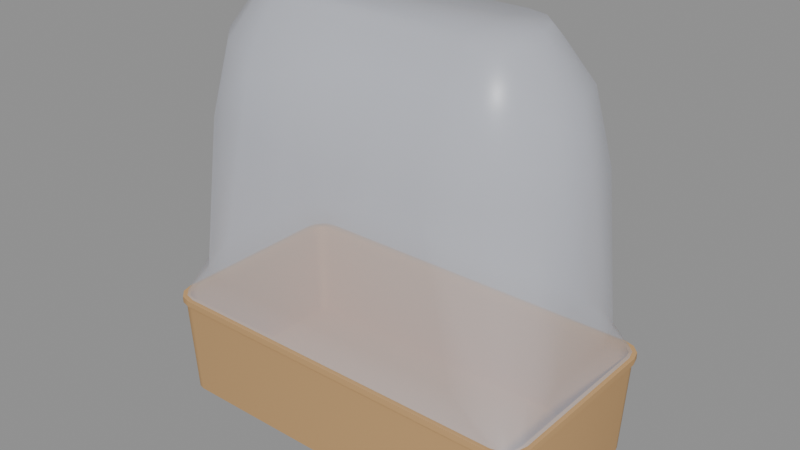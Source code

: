 # Source: pack_repuestos.blend  (saved by Blender 5.3.31; exported with 4.5.12 LTS)
import bpy
from mathutils import Matrix  # noqa: F401  (used for matrix-valued properties, if any)

bpy.ops.wm.read_factory_settings(use_empty=True)
scene = bpy.context.scene
scene.name = 'Scene'

# ---- materials (node trees are filled in below, after node groups)
mat_m_carton = bpy.data.materials.new('M_Carton')
mat_m_carton.diffuse_color = (0.5711, 0.3419, 0.147, 1.0)
mat_m_bolsaplastica = bpy.data.materials.new('M_BolsaPlastica')
mat_m_bolsaplastica.surface_render_method = 'BLENDED'
mat_m_bolsaplastica.blend_method = 'BLEND'
mat_m_bolsaplastica.diffuse_color = (0.8308, 0.8714, 1.0, 0.35)

# ---- material node trees
mat_m_carton.use_nodes = True; mat_m_carton.node_tree.nodes.clear()
_N = mat_m_carton.node_tree.nodes; _L = mat_m_carton.node_tree.links
n0 = _N.new('ShaderNodeBsdfPrincipled'); n0.name = 'Principled BSDF'; n0.location = (-200, 100)
n0.inputs[0].default_value = (0.5711, 0.3419, 0.147, 1.0)
n0.inputs[2].default_value = 0.9
n0.inputs[10].default_value = 0.005
n1 = _N.new('ShaderNodeOutputMaterial'); n1.name = 'Material Output'; n1.location = (200, 100)
_L.new(n0.outputs[0], n1.inputs[0])
n1.is_active_output = True
mat_m_bolsaplastica.use_nodes = True; mat_m_bolsaplastica.node_tree.nodes.clear()
_N = mat_m_bolsaplastica.node_tree.nodes; _L = mat_m_bolsaplastica.node_tree.links
n0 = _N.new('ShaderNodeBsdfPrincipled'); n0.name = 'Principled BSDF'; n0.location = (-200, 100)
n0.inputs[0].default_value = (0.8308, 0.8714, 1.0, 1.0)
n0.inputs[2].default_value = 0.3
n0.inputs[4].default_value = 0.35
n0.inputs[10].default_value = 0.005
n1 = _N.new('ShaderNodeOutputMaterial'); n1.name = 'Material Output'; n1.location = (200, 100)
_L.new(n0.outputs[0], n1.inputs[0])
n1.is_active_output = True

# ---- meshes
me_pack_repuestos = bpy.data.meshes.new('pack_repuestos')
me_pack_repuestos.from_pydata([(0.09, -0.039, 0.0), (0.0892, -0.042, 0.0), (0.087, -0.0442, 0.0), (0.084, -0.045, 0.0), (-0.084, -0.045, 0.0), (-0.087, -0.0442, 0.0), (-0.0892, -0.042, 0.0), (-0.09, -0.039, 0.0), (-0.09, 0.039, 0.0), (-0.0892, 0.042, 0.0), (-0.087, 0.0442, 0.0), (-0.084, 0.045, 0.0), (0.084, 0.045, 0.0), (0.087, 0.0442, 0.0), (0.0892, 0.042, 0.0), (0.09, 0.039, 0.0), (0.0925, -0.039, 0.046), (0.09136, -0.04325, 0.046), (0.08825, -0.04636, 0.046), (0.084, -0.0475, 0.046), (-0.084, -0.0475, 0.046), (-0.08825, -0.04636, 0.046), (-0.09136, -0.04325, 0.046), (-0.0925, -0.039, 0.046), (-0.0925, 0.039, 0.046), (-0.09136, 0.04325, 0.046), (-0.08825, 0.04636, 0.046), (-0.084, 0.0475, 0.046), (0.084, 0.0475, 0.046), (0.08825, 0.04636, 0.046), (0.09136, 0.04325, 0.046), (0.0925, 0.039, 0.046), (0.094, -0.039, 0.047), (0.09266, -0.044, 0.047), (0.089, -0.04766, 0.047), (0.084, -0.049, 0.047), (-0.084, -0.049, 0.047), (-0.089, -0.04766, 0.047), (-0.09266, -0.044, 0.047), (-0.094, -0.039, 0.047), (-0.094, 0.039, 0.047), (-0.09266, 0.044, 0.047), (-0.089, 0.04766, 0.047), (-0.084, 0.049, 0.047), (0.084, 0.049, 0.047), (0.089, 0.04766, 0.047), (0.09266, 0.044, 0.047), (0.094, 0.039, 0.047), (0.094, -0.039, 0.05), (0.09266, -0.044, 0.05), (0.089, -0.04766, 0.05), (0.084, -0.049, 0.05), (-0.084, -0.049, 0.05), (-0.089, -0.04766, 0.05), (-0.09266, -0.044, 0.05), (-0.094, -0.039, 0.05), (-0.094, 0.039, 0.05), (-0.09266, 0.044, 0.05), (-0.089, 0.04766, 0.05), (-0.084, 0.049, 0.05), (0.084, 0.049, 0.05), (0.089, 0.04766, 0.05), (0.09266, 0.044, 0.05), (0.094, 0.039, 0.05), (0.0905, -0.039, 0.05), (0.08963, -0.04225, 0.05), (0.08725, -0.04463, 0.05), (0.084, -0.0455, 0.05), (-0.084, -0.0455, 0.05), (-0.08725, -0.04463, 0.05), (-0.08963, -0.04225, 0.05), (-0.0905, -0.039, 0.05), (-0.0905, 0.039, 0.05), (-0.08963, 0.04225, 0.05), (-0.08725, 0.04463, 0.05), (-0.084, 0.0455, 0.05), (0.084, 0.0455, 0.05), (0.08725, 0.04463, 0.05), (0.08963, 0.04225, 0.05), (0.0905, 0.039, 0.05), (0.089, -0.039, 0.046), (0.08833, -0.0415, 0.046), (0.0865, -0.04333, 0.046), (0.084, -0.044, 0.046), (-0.084, -0.044, 0.046), (-0.0865, -0.04333, 0.046), (-0.08833, -0.0415, 0.046), (-0.089, -0.039, 0.046), (-0.089, 0.039, 0.046), (-0.08833, 0.0415, 0.046), (-0.0865, 0.04333, 0.046), (-0.084, 0.044, 0.046), (0.084, 0.044, 0.046), (0.0865, 0.04333, 0.046), (0.08833, 0.0415, 0.046), (0.089, 0.039, 0.046), (0.0875, -0.039, 0.003), (0.08703, -0.04075, 0.003), (0.08575, -0.04203, 0.003), (0.084, -0.0425, 0.003), (-0.084, -0.0425, 0.003), (-0.08575, -0.04203, 0.003), (-0.08703, -0.04075, 0.003), (-0.0875, -0.039, 0.003), (-0.0875, 0.039, 0.003), (-0.08703, 0.04075, 0.003), (-0.08575, 0.04203, 0.003), (-0.084, 0.0425, 0.003), (0.084, 0.0425, 0.003), (0.08575, 0.04203, 0.003), (0.08703, 0.04075, 0.003), (0.0875, 0.039, 0.003), (0.0925, -0.0375, 0.0505), (0.09116, -0.0425, 0.0505), (0.0875, -0.04616, 0.0505), (0.0825, -0.0475, 0.0505), (-0.0825, -0.0475, 0.0505), (-0.0875, -0.04616, 0.0505), (-0.09116, -0.0425, 0.0505), (-0.0925, -0.0375, 0.0505), (-0.0925, 0.0375, 0.0505), (-0.09116, 0.0425, 0.0505), (-0.0875, 0.04616, 0.0505), (-0.0825, 0.0475, 0.0505), (0.0825, 0.0475, 0.0505), (0.0875, 0.04616, 0.0505), (0.09116, 0.0425, 0.0505), (0.0925, 0.0375, 0.0505), (0.091, -0.016, 0.066), (0.08698, -0.031, 0.066), (0.076, -0.04198, 0.066), (0.061, -0.046, 0.066), (-0.061, -0.046, 0.066), (-0.076, -0.04198, 0.066), (-0.08698, -0.031, 0.066), (-0.091, -0.016, 0.066), (-0.091, 0.016, 0.066), (-0.08698, 0.031, 0.066), (-0.076, 0.04198, 0.066), (-0.061, 0.046, 0.066), (0.061, 0.046, 0.066), (0.076, 0.04198, 0.066), (0.08698, 0.031, 0.066), (0.091, 0.016, 0.066), (0.09, 0.0, 0.14), (0.08397, -0.0225, 0.14), (0.0675, -0.03897, 0.14), (0.045, -0.045, 0.14), (-0.045, -0.045, 0.14), (-0.0675, -0.03897, 0.14), (-0.08397, -0.0225, 0.14), (-0.09, -5.511e-18, 0.14), (-0.08397, 0.0225, 0.14), (-0.0675, 0.03897, 0.14), (-0.045, 0.045, 0.14), (0.045, 0.045, 0.14), (0.0675, 0.03897, 0.14), (0.08397, 0.0225, 0.14), (0.082, 0.0, 0.172), (0.07704, -0.0185, 0.172), (0.0635, -0.03204, 0.172), (0.045, -0.037, 0.172), (-0.045, -0.037, 0.172), (-0.0635, -0.03204, 0.172), (-0.07704, -0.0185, 0.172), (-0.082, -4.531e-18, 0.172), (-0.07704, 0.0185, 0.172), (-0.0635, 0.03204, 0.172), (-0.045, 0.037, 0.172), (0.045, 0.037, 0.172), (0.0635, 0.03204, 0.172), (0.07704, 0.0185, 0.172), (0.069, 0.0, 0.1895), (0.06578, -0.012, 0.1895), (0.057, -0.02078, 0.1895), (0.045, -0.024, 0.1895), (-0.045, -0.024, 0.1895), (-0.057, -0.02078, 0.1895), (-0.06578, -0.012, 0.1895), (-0.069, -2.939e-18, 0.1895), (-0.06578, 0.012, 0.1895), (-0.057, 0.02078, 0.1895), (-0.045, 0.024, 0.1895), (0.045, 0.024, 0.1895), (0.057, 0.02078, 0.1895), (0.06578, 0.012, 0.1895), (0.065, 0.0, 0.194), (0.06232, -0.01, 0.194), (0.055, -0.01732, 0.194), (0.045, -0.02, 0.194), (-0.045, -0.02, 0.194), (-0.055, -0.01732, 0.194), (-0.06232, -0.01, 0.194), (-0.065, -2.449e-18, 0.194), (-0.06232, 0.01, 0.194), (-0.055, 0.01732, 0.194), (-0.045, 0.02, 0.194), (0.045, 0.02, 0.194), (0.055, 0.01732, 0.194), (0.06232, 0.01, 0.194)], [], [(0, 16, 17, 1), (1, 17, 18, 2), (2, 18, 19, 3), (3, 19, 20, 4), (4, 20, 21, 5), (5, 21, 22, 6), (6, 22, 23, 7), (7, 23, 24, 8), (8, 24, 25, 9), (9, 25, 26, 10), (10, 26, 27, 11), (11, 27, 28, 12), (12, 28, 29, 13), (13, 29, 30, 14), (14, 30, 31, 15), (15, 31, 16, 0), (16, 32, 33, 17), (17, 33, 34, 18), (18, 34, 35, 19), (19, 35, 36, 20), (20, 36, 37, 21), (21, 37, 38, 22), (22, 38, 39, 23), (23, 39, 40, 24), (24, 40, 41, 25), (25, 41, 42, 26), (26, 42, 43, 27), (27, 43, 44, 28), (28, 44, 45, 29), (29, 45, 46, 30), (30, 46, 47, 31), (31, 47, 32, 16), (32, 48, 49, 33), (33, 49, 50, 34), (34, 50, 51, 35), (35, 51, 52, 36), (36, 52, 53, 37), (37, 53, 54, 38), (38, 54, 55, 39), (39, 55, 56, 40), (40, 56, 57, 41), (41, 57, 58, 42), (42, 58, 59, 43), (43, 59, 60, 44), (44, 60, 61, 45), (45, 61, 62, 46), (46, 62, 63, 47), (47, 63, 48, 32), (48, 64, 65, 49), (49, 65, 66, 50), (50, 66, 67, 51), (51, 67, 68, 52), (52, 68, 69, 53), (53, 69, 70, 54), (54, 70, 71, 55), (55, 71, 72, 56), (56, 72, 73, 57), (57, 73, 74, 58), (58, 74, 75, 59), (59, 75, 76, 60), (60, 76, 77, 61), (61, 77, 78, 62), (62, 78, 79, 63), (63, 79, 64, 48), (64, 80, 81, 65), (65, 81, 82, 66), (66, 82, 83, 67), (67, 83, 84, 68), (68, 84, 85, 69), (69, 85, 86, 70), (70, 86, 87, 71), (71, 87, 88, 72), (72, 88, 89, 73), (73, 89, 90, 74), (74, 90, 91, 75), (75, 91, 92, 76), (76, 92, 93, 77), (77, 93, 94, 78), (78, 94, 95, 79), (79, 95, 80, 64), (80, 96, 97, 81), (81, 97, 98, 82), (82, 98, 99, 83), (83, 99, 100, 84), (84, 100, 101, 85), (85, 101, 102, 86), (86, 102, 103, 87), (87, 103, 104, 88), (88, 104, 105, 89), (89, 105, 106, 90), (90, 106, 107, 91), (91, 107, 108, 92), (92, 108, 109, 93), (93, 109, 110, 94), (94, 110, 111, 95), (95, 111, 96, 80), (111, 110, 109, 108, 107, 106, 105, 104, 103, 102, 101, 100, 99, 98, 97, 96), (112, 128, 129, 113), (113, 129, 130, 114), (114, 130, 131, 115), (115, 131, 132, 116), (116, 132, 133, 117), (117, 133, 134, 118), (118, 134, 135, 119), (119, 135, 136, 120), (120, 136, 137, 121), (121, 137, 138, 122), (122, 138, 139, 123), (123, 139, 140, 124), (124, 140, 141, 125), (125, 141, 142, 126), (126, 142, 143, 127), (127, 143, 128, 112), (128, 144, 145, 129), (129, 145, 146, 130), (130, 146, 147, 131), (131, 147, 148, 132), (132, 148, 149, 133), (133, 149, 150, 134), (134, 150, 151, 135), (135, 151, 136), (136, 151, 152, 137), (137, 152, 153, 138), (138, 153, 154, 139), (139, 154, 155, 140), (140, 155, 156, 141), (141, 156, 157, 142), (142, 157, 144, 143), (143, 144, 128), (144, 158, 159, 145), (145, 159, 160, 146), (146, 160, 161, 147), (147, 161, 162, 148), (148, 162, 163, 149), (149, 163, 164, 150), (150, 164, 165, 151), (151, 165, 166, 152), (152, 166, 167, 153), (153, 167, 168, 154), (154, 168, 169, 155), (155, 169, 170, 156), (156, 170, 171, 157), (157, 171, 158, 144), (158, 172, 173, 159), (159, 173, 174, 160), (160, 174, 175, 161), (161, 175, 176, 162), (162, 176, 177, 163), (163, 177, 178, 164), (164, 178, 179, 165), (165, 179, 180, 166), (166, 180, 181, 167), (167, 181, 182, 168), (168, 182, 183, 169), (169, 183, 184, 170), (170, 184, 185, 171), (171, 185, 172, 158), (172, 186, 187, 173), (173, 187, 188, 174), (174, 188, 189, 175), (175, 189, 190, 176), (176, 190, 191, 177), (177, 191, 192, 178), (178, 192, 193, 179), (179, 193, 194, 180), (180, 194, 195, 181), (181, 195, 196, 182), (182, 196, 197, 183), (183, 197, 198, 184), (184, 198, 199, 185), (185, 199, 186, 172), (186, 199, 198, 197, 196, 195, 194, 193, 192, 191, 190, 189, 188, 187)])
me_pack_repuestos.polygons.foreach_set('use_smooth', [True] * 172)
me_pack_repuestos.polygons.foreach_set('material_index', [0, 0, 0, 0, 0, 0, 0, 0, 0, 0, 0, 0, 0, 0, 0, 0, 0, 0, 0, 0, 0, 0, 0, 0, 0, 0, 0, 0, 0, 0, 0, 0, 0, 0, 0, 0, 0, 0, 0, 0, 0, 0, 0, 0, 0, 0, 0, 0, 0, 0, 0, 0, 0, 0, 0, 0, 0, 0, 0, 0, 0, 0, 0, 0, 0, 0, 0, 0, 0, 0, 0, 0, 0, 0, 0, 0, 0, 0, 0, 0, 0, 0, 0, 0, 0, 0, 0, 0, 0, 0, 0, 0, 0, 0, 0, 0, 0, 1, 1, 1, 1, 1, 1, 1, 1, 1, 1, 1, 1, 1, 1, 1, 1, 1, 1, 1, 1, 1, 1, 1, 1, 1, 1, 1, 1, 1, 1, 1, 1, 1, 1, 1, 1, 1, 1, 1, 1, 1, 1, 1, 1, 1, 1, 1, 1, 1, 1, 1, 1, 1, 1, 1, 1, 1, 1, 1, 1, 1, 1, 1, 1, 1, 1, 1, 1, 1, 1, 1, 1, 1, 1, 1])
_k = set([(0, 1), (0, 15), (1, 2), (2, 3), (3, 4), (4, 5), (5, 6), (6, 7), (7, 8), (8, 9), (9, 10), (10, 11), (11, 12), (12, 13), (13, 14), (14, 15), (16, 17), (16, 31), (17, 18), (18, 19), (19, 20), (20, 21), (21, 22), (22, 23), (23, 24), (24, 25), (25, 26), (26, 27), (27, 28), (28, 29), (29, 30), (30, 31), (32, 33), (32, 47), (33, 34), (34, 35), (35, 36), (36, 37), (37, 38), (38, 39), (39, 40), (40, 41), (41, 42), (42, 43), (43, 44), (44, 45), (45, 46), (46, 47), (48, 49), (48, 63), (49, 50), (50, 51), (51, 52), (52, 53), (53, 54), (54, 55), (55, 56), (56, 57), (57, 58), (58, 59), (59, 60), (60, 61), (61, 62), (62, 63), (64, 65), (64, 79), (65, 66), (66, 67), (67, 68), (68, 69), (69, 70), (70, 71), (71, 72), (72, 73), (73, 74), (74, 75), (75, 76), (76, 77), (77, 78), (78, 79), (96, 97), (96, 111), (97, 98), (98, 99), (99, 100), (100, 101), (101, 102), (102, 103), (103, 104), (104, 105), (105, 106), (106, 107), (107, 108), (108, 109), (109, 110), (110, 111)])
me_pack_repuestos.attributes.new('sharp_edge', 'BOOLEAN', 'EDGE').data.foreach_set('value', [ (min(e.vertices), max(e.vertices)) in _k for e in me_pack_repuestos.edges])
me_pack_repuestos.materials.append(mat_m_carton)
me_pack_repuestos.materials.append(mat_m_bolsaplastica)
me_pack_repuestos.update()

# ---- objects
ob_pack_repuestos = bpy.data.objects.new('pack_repuestos', me_pack_repuestos)

# ---- transforms, parenting, visibility, modifiers, constraints
ob_pack_repuestos.location = (0.0, 0.0, 0.0)

# ---- collection membership
scene.collection.objects.link(ob_pack_repuestos)

# ---- scene / render settings (as saved in the file)
scene.frame_start = 1; scene.frame_end = 250; scene.frame_set(1)
scene.render.engine = 'BLENDER_EEVEE_NEXT'
scene.render.bake_bias = 0.0
scene.render.bake_samples = 0
scene.render.compositor_device = 'GPU'
scene.eevee.use_volume_custom_range = False
scene.eevee.fast_gi_thickness_near = 0.1
scene.eevee.fast_gi_thickness_far = 0.0
scene.eevee.ray_tracing_options.screen_trace_thickness = 0.1
bpy.context.view_layer.update()

# ---- added for rendering (the .blend has no active camera and no usable light): camera, sun + grey world if the file has none
cam_auto = bpy.data.cameras.new('AutoCamera')
cam_auto.lens = 50.0
cam_auto.sensor_width = 36.0
cam_auto.clip_end = 1000.0
ob_auto_camera = bpy.data.objects.new('AutoCamera', cam_auto)
scene.collection.objects.link(ob_auto_camera)
ob_auto_camera.location = (0.265886, -0.319063, 0.309709)
ob_auto_camera.rotation_euler = (1.09748, -7.21219e-08, 0.694738)
scene.camera = ob_auto_camera
light_auto_sun = bpy.data.lights.new('AutoSun', 'SUN')
light_auto_sun.energy = 3.0
light_auto_sun.angle = 0.0523599
ob_auto_sun = bpy.data.objects.new('AutoSun', light_auto_sun)
scene.collection.objects.link(ob_auto_sun)
ob_auto_sun.rotation_euler = (0.872665, 0.174533, 0.523599)
if scene.world is None:
    world_auto = bpy.data.worlds.new('AutoWorld')
    world_auto.color = (0.3, 0.3, 0.3)
    scene.world = world_auto
bpy.context.view_layer.update()
